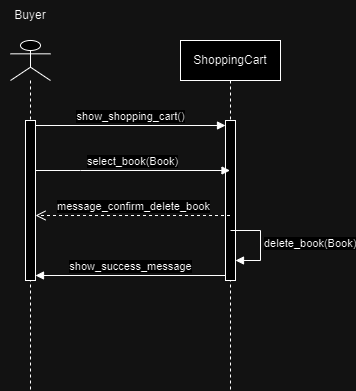

The diagram above was exported from draw.io. Its source (the exported page's mxGraphModel, read from the mxfile embedded in the PNG):
<mxGraphModel dx="472" dy="775" grid="1" gridSize="10" guides="1" tooltips="1" connect="1" arrows="1" fold="1" page="1" pageScale="1" pageWidth="827" pageHeight="1169" math="0" shadow="0">
  <root>
    <mxCell id="0" />
    <mxCell id="1" parent="0" />
    <mxCell id="Z3Vf9Y3yhOcdsrC0je9v-1" value="" style="shape=umlLifeline;perimeter=lifelinePerimeter;whiteSpace=wrap;html=1;container=1;dropTarget=0;collapsible=0;recursiveResize=0;outlineConnect=0;portConstraint=eastwest;newEdgeStyle={&quot;curved&quot;:0,&quot;rounded&quot;:0};participant=umlActor;" vertex="1" parent="1">
      <mxGeometry x="70" y="70" width="40" height="350" as="geometry" />
    </mxCell>
    <mxCell id="Z3Vf9Y3yhOcdsrC0je9v-2" value="" style="html=1;points=[[0,0,0,0,5],[0,1,0,0,-5],[1,0,0,0,5],[1,1,0,0,-5]];perimeter=orthogonalPerimeter;outlineConnect=0;targetShapes=umlLifeline;portConstraint=eastwest;newEdgeStyle={&quot;curved&quot;:0,&quot;rounded&quot;:0};" vertex="1" parent="Z3Vf9Y3yhOcdsrC0je9v-1">
      <mxGeometry x="15" y="80" width="10" height="160" as="geometry" />
    </mxCell>
    <mxCell id="Z3Vf9Y3yhOcdsrC0je9v-3" value="Buyer" style="text;html=1;align=center;verticalAlign=middle;whiteSpace=wrap;rounded=0;" vertex="1" parent="1">
      <mxGeometry x="60" y="30" width="60" height="30" as="geometry" />
    </mxCell>
    <mxCell id="Z3Vf9Y3yhOcdsrC0je9v-4" value="ShoppingCart" style="shape=umlLifeline;perimeter=lifelinePerimeter;whiteSpace=wrap;html=1;container=1;dropTarget=0;collapsible=0;recursiveResize=0;outlineConnect=0;portConstraint=eastwest;newEdgeStyle={&quot;edgeStyle&quot;:&quot;elbowEdgeStyle&quot;,&quot;elbow&quot;:&quot;vertical&quot;,&quot;curved&quot;:0,&quot;rounded&quot;:0};" vertex="1" parent="1">
      <mxGeometry x="240" y="70" width="100" height="350" as="geometry" />
    </mxCell>
    <mxCell id="Z3Vf9Y3yhOcdsrC0je9v-5" value="" style="html=1;points=[[0,0,0,0,5],[0,1,0,0,-5],[1,0,0,0,5],[1,1,0,0,-5]];perimeter=orthogonalPerimeter;outlineConnect=0;targetShapes=umlLifeline;portConstraint=eastwest;newEdgeStyle={&quot;curved&quot;:0,&quot;rounded&quot;:0};" vertex="1" parent="Z3Vf9Y3yhOcdsrC0je9v-4">
      <mxGeometry x="45" y="80" width="10" height="160" as="geometry" />
    </mxCell>
    <mxCell id="Z3Vf9Y3yhOcdsrC0je9v-8" value="show_shopping_cart()" style="html=1;verticalAlign=bottom;endArrow=block;curved=0;rounded=0;exitX=1;exitY=0;exitDx=0;exitDy=5;exitPerimeter=0;" edge="1" parent="1" source="Z3Vf9Y3yhOcdsrC0je9v-2" target="Z3Vf9Y3yhOcdsrC0je9v-5">
      <mxGeometry width="80" relative="1" as="geometry">
        <mxPoint x="370" y="200" as="sourcePoint" />
        <mxPoint x="230" y="210" as="targetPoint" />
      </mxGeometry>
    </mxCell>
    <mxCell id="Z3Vf9Y3yhOcdsrC0je9v-18" value="select_book(Book)" style="html=1;verticalAlign=bottom;endArrow=block;curved=0;rounded=0;" edge="1" parent="1" source="Z3Vf9Y3yhOcdsrC0je9v-2" target="Z3Vf9Y3yhOcdsrC0je9v-4">
      <mxGeometry width="80" relative="1" as="geometry">
        <mxPoint x="90" y="200" as="sourcePoint" />
        <mxPoint x="289.5" y="200" as="targetPoint" />
        <Array as="points">
          <mxPoint x="140" y="200" />
        </Array>
      </mxGeometry>
    </mxCell>
    <mxCell id="Z3Vf9Y3yhOcdsrC0je9v-19" value="message_confirm_delete_book" style="html=1;verticalAlign=bottom;endArrow=open;dashed=1;endSize=8;curved=0;rounded=0;" edge="1" parent="1" source="Z3Vf9Y3yhOcdsrC0je9v-4" target="Z3Vf9Y3yhOcdsrC0je9v-2">
      <mxGeometry relative="1" as="geometry">
        <mxPoint x="340" y="310" as="sourcePoint" />
        <mxPoint x="260" y="310" as="targetPoint" />
      </mxGeometry>
    </mxCell>
    <mxCell id="Z3Vf9Y3yhOcdsrC0je9v-23" value="delete_book(Book)" style="html=1;align=left;spacingLeft=2;endArrow=block;rounded=0;edgeStyle=orthogonalEdgeStyle;curved=0;rounded=0;" edge="1" parent="1">
      <mxGeometry relative="1" as="geometry">
        <mxPoint x="290" y="260" as="sourcePoint" />
        <Array as="points">
          <mxPoint x="320" y="290" />
        </Array>
        <mxPoint x="295" y="290" as="targetPoint" />
      </mxGeometry>
    </mxCell>
    <mxCell id="Z3Vf9Y3yhOcdsrC0je9v-24" value="show_success_message" style="html=1;verticalAlign=bottom;endArrow=block;curved=0;rounded=0;exitX=0;exitY=1;exitDx=0;exitDy=-5;exitPerimeter=0;" edge="1" parent="1" source="Z3Vf9Y3yhOcdsrC0je9v-5" target="Z3Vf9Y3yhOcdsrC0je9v-2">
      <mxGeometry width="80" relative="1" as="geometry">
        <mxPoint x="170" y="370" as="sourcePoint" />
        <mxPoint x="340" y="310" as="targetPoint" />
      </mxGeometry>
    </mxCell>
  </root>
</mxGraphModel>